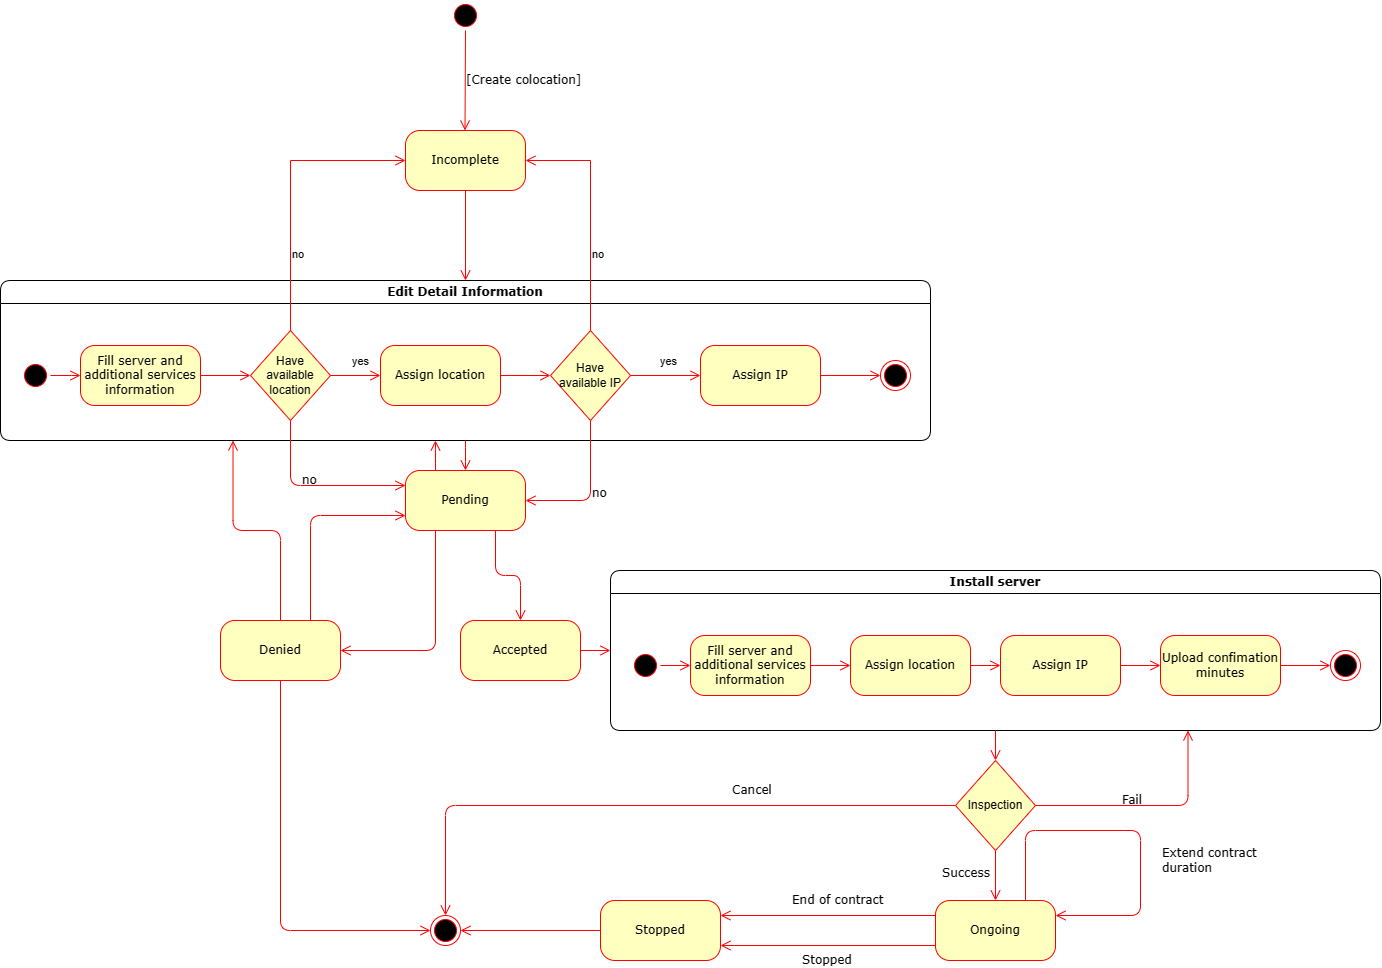

The diagram above was exported from draw.io. Its source (the exported page's mxGraphModel, read from the mxfile embedded in the PNG):
<mxGraphModel dx="2258" dy="378" grid="1" gridSize="10" guides="1" tooltips="1" connect="1" arrows="1" fold="1" page="1" pageScale="1" pageWidth="1100" pageHeight="850" background="none" math="0" shadow="0">
  <root>
    <mxCell id="0" />
    <mxCell id="1" parent="0" />
    <mxCell id="2" value="" style="ellipse;html=1;shape=startState;fillColor=#000000;strokeColor=#ff0000;rounded=1;shadow=0;comic=0;labelBackgroundColor=none;fontFamily=Verdana;fontSize=12;fontColor=#000000;align=center;direction=south;" vertex="1" parent="1">
      <mxGeometry x="490" y="870" width="30" height="30" as="geometry" />
    </mxCell>
    <mxCell id="3" value="Incomplete" style="rounded=1;whiteSpace=wrap;html=1;arcSize=24;fillColor=#ffffc0;strokeColor=#ff0000;shadow=0;comic=0;labelBackgroundColor=none;fontFamily=Verdana;fontSize=12;fontColor=#000000;align=center;" vertex="1" parent="1">
      <mxGeometry x="445" y="1000" width="120" height="60" as="geometry" />
    </mxCell>
    <mxCell id="4" value="[Create colocation]" style="edgeStyle=elbowEdgeStyle;html=1;labelBackgroundColor=none;endArrow=open;endSize=8;strokeColor=#ff0000;fontFamily=Verdana;fontSize=12;align=left;exitX=1;exitY=0.5;exitDx=0;exitDy=0;entryX=0.5;entryY=0;entryDx=0;entryDy=0;" edge="1" source="2" target="3" parent="1">
      <mxGeometry relative="1" as="geometry">
        <mxPoint x="390" y="935" as="sourcePoint" />
        <mxPoint x="390" y="1060" as="targetPoint" />
      </mxGeometry>
    </mxCell>
    <mxCell id="5" value="" style="edgeStyle=elbowEdgeStyle;html=1;labelBackgroundColor=none;endArrow=open;endSize=8;strokeColor=#ff0000;fontFamily=Verdana;fontSize=12;align=left;exitX=0.5;exitY=1;exitDx=0;exitDy=0;entryX=0.5;entryY=0;entryDx=0;entryDy=0;elbow=vertical;" edge="1" source="3" target="6" parent="1">
      <mxGeometry relative="1" as="geometry">
        <mxPoint x="515" y="910" as="sourcePoint" />
        <mxPoint x="740" y="1150" as="targetPoint" />
        <mxPoint as="offset" />
      </mxGeometry>
    </mxCell>
    <mxCell id="6" value="Edit Detail Information" style="swimlane;whiteSpace=wrap;html=1;rounded=1;shadow=0;comic=0;labelBackgroundColor=none;strokeWidth=1;fontFamily=Verdana;fontSize=12;align=center;startSize=23;" vertex="1" parent="1">
      <mxGeometry x="40" y="1150" width="930" height="160" as="geometry" />
    </mxCell>
    <mxCell id="7" style="edgeStyle=elbowEdgeStyle;html=1;labelBackgroundColor=none;endArrow=open;endSize=8;strokeColor=#ff0000;fontFamily=Verdana;fontSize=12;align=left;entryX=0;entryY=0.5;entryDx=0;entryDy=0;" edge="1" parent="6" source="8" target="16">
      <mxGeometry relative="1" as="geometry" />
    </mxCell>
    <mxCell id="8" value="Fill server and additional services information" style="rounded=1;whiteSpace=wrap;html=1;arcSize=24;fillColor=#ffffc0;strokeColor=#ff0000;shadow=0;comic=0;labelBackgroundColor=none;fontFamily=Verdana;fontSize=12;fontColor=#000000;align=center;" vertex="1" parent="6">
      <mxGeometry x="80" y="65" width="120" height="60" as="geometry" />
    </mxCell>
    <mxCell id="9" value="" style="ellipse;html=1;shape=endState;fillColor=#000000;strokeColor=#ff0000;rounded=1;shadow=0;comic=0;labelBackgroundColor=none;fontFamily=Verdana;fontSize=12;fontColor=#000000;align=center;" vertex="1" parent="6">
      <mxGeometry x="880" y="80" width="30" height="30" as="geometry" />
    </mxCell>
    <mxCell id="10" style="edgeStyle=elbowEdgeStyle;html=1;labelBackgroundColor=none;endArrow=open;endSize=8;strokeColor=#ff0000;fontFamily=Verdana;fontSize=12;align=left;" edge="1" parent="6" source="11" target="8">
      <mxGeometry relative="1" as="geometry" />
    </mxCell>
    <mxCell id="11" value="" style="ellipse;html=1;shape=startState;fillColor=#000000;strokeColor=#ff0000;rounded=1;shadow=0;comic=0;labelBackgroundColor=none;fontFamily=Verdana;fontSize=12;fontColor=#000000;align=center;direction=south;" vertex="1" parent="6">
      <mxGeometry x="20" y="80" width="30" height="30" as="geometry" />
    </mxCell>
    <mxCell id="12" style="edgeStyle=elbowEdgeStyle;html=1;labelBackgroundColor=none;endArrow=open;endSize=8;strokeColor=#ff0000;fontFamily=Verdana;fontSize=12;align=left;entryX=0;entryY=0.5;entryDx=0;entryDy=0;" edge="1" parent="6" source="13" target="18">
      <mxGeometry relative="1" as="geometry" />
    </mxCell>
    <mxCell id="13" value="Assign location" style="rounded=1;whiteSpace=wrap;html=1;arcSize=24;fillColor=#ffffc0;strokeColor=#ff0000;shadow=0;comic=0;labelBackgroundColor=none;fontFamily=Verdana;fontSize=12;fontColor=#000000;align=center;" vertex="1" parent="6">
      <mxGeometry x="380" y="65" width="120" height="60" as="geometry" />
    </mxCell>
    <mxCell id="14" style="edgeStyle=elbowEdgeStyle;html=1;labelBackgroundColor=none;endArrow=open;endSize=8;strokeColor=#ff0000;fontFamily=Verdana;fontSize=12;align=left;" edge="1" parent="6" source="15" target="9">
      <mxGeometry relative="1" as="geometry" />
    </mxCell>
    <mxCell id="15" value="Assign IP" style="rounded=1;whiteSpace=wrap;html=1;arcSize=24;fillColor=#ffffc0;strokeColor=#ff0000;shadow=0;comic=0;labelBackgroundColor=none;fontFamily=Verdana;fontSize=12;fontColor=#000000;align=center;" vertex="1" parent="6">
      <mxGeometry x="700" y="65" width="120" height="60" as="geometry" />
    </mxCell>
    <mxCell id="16" value="Have available location" style="rhombus;whiteSpace=wrap;html=1;fontColor=#000000;fillColor=#ffffc0;strokeColor=#ff0000;" vertex="1" parent="6">
      <mxGeometry x="250" y="50" width="80" height="90" as="geometry" />
    </mxCell>
    <mxCell id="17" value="yes" style="edgeStyle=orthogonalEdgeStyle;html=1;align=left;verticalAlign=bottom;endArrow=open;endSize=8;strokeColor=#ff0000;rounded=0;entryX=0;entryY=0.5;entryDx=0;entryDy=0;" edge="1" parent="6" source="16" target="13">
      <mxGeometry x="-0.2" y="5" relative="1" as="geometry">
        <mxPoint x="500" y="145" as="targetPoint" />
        <mxPoint as="offset" />
      </mxGeometry>
    </mxCell>
    <mxCell id="18" value="Have available IP" style="rhombus;whiteSpace=wrap;html=1;fontColor=#000000;fillColor=#ffffc0;strokeColor=#ff0000;" vertex="1" parent="6">
      <mxGeometry x="550" y="50" width="80" height="90" as="geometry" />
    </mxCell>
    <mxCell id="19" value="yes" style="edgeStyle=orthogonalEdgeStyle;html=1;align=left;verticalAlign=bottom;endArrow=open;endSize=8;strokeColor=#ff0000;rounded=0;entryX=0;entryY=0.5;entryDx=0;entryDy=0;exitX=1;exitY=0.5;exitDx=0;exitDy=0;" edge="1" parent="6" source="18" target="15">
      <mxGeometry x="-0.2" y="5" relative="1" as="geometry">
        <mxPoint x="390" y="105" as="targetPoint" />
        <mxPoint as="offset" />
        <mxPoint x="340" y="105" as="sourcePoint" />
      </mxGeometry>
    </mxCell>
    <mxCell id="20" value="no" style="edgeStyle=elbowEdgeStyle;html=1;align=left;verticalAlign=top;endArrow=open;endSize=8;strokeColor=#ff0000;rounded=0;entryX=0;entryY=0.5;entryDx=0;entryDy=0;elbow=vertical;" edge="1" source="16" target="3" parent="1">
      <mxGeometry x="-0.3684" relative="1" as="geometry">
        <mxPoint x="400" y="1375" as="targetPoint" />
        <Array as="points">
          <mxPoint x="390" y="1030" />
        </Array>
        <mxPoint y="1" as="offset" />
      </mxGeometry>
    </mxCell>
    <mxCell id="21" value="no" style="edgeStyle=orthogonalEdgeStyle;html=1;align=left;verticalAlign=top;endArrow=open;endSize=8;strokeColor=#ff0000;rounded=0;entryX=1;entryY=0.5;entryDx=0;entryDy=0;elbow=vertical;exitX=0.5;exitY=0;exitDx=0;exitDy=0;" edge="1" source="18" target="3" parent="1">
      <mxGeometry x="-0.234" relative="1" as="geometry">
        <mxPoint x="455" y="1040" as="targetPoint" />
        <mxPoint y="1" as="offset" />
        <mxPoint x="340" y="1210" as="sourcePoint" />
      </mxGeometry>
    </mxCell>
    <mxCell id="22" value="Pending" style="rounded=1;whiteSpace=wrap;html=1;arcSize=24;fillColor=#ffffc0;strokeColor=#ff0000;shadow=0;comic=0;labelBackgroundColor=none;fontFamily=Verdana;fontSize=12;fontColor=#000000;align=center;" vertex="1" parent="1">
      <mxGeometry x="445" y="1340" width="120" height="60" as="geometry" />
    </mxCell>
    <mxCell id="23" value="" style="edgeStyle=elbowEdgeStyle;html=1;labelBackgroundColor=none;endArrow=open;endSize=8;strokeColor=#ff0000;fontFamily=Verdana;fontSize=12;align=left;exitX=0.5;exitY=1;exitDx=0;exitDy=0;entryX=0.5;entryY=0;entryDx=0;entryDy=0;elbow=vertical;" edge="1" source="6" target="22" parent="1">
      <mxGeometry relative="1" as="geometry">
        <mxPoint x="358.82" y="1370" as="sourcePoint" />
        <mxPoint x="358.82" y="1460" as="targetPoint" />
        <mxPoint as="offset" />
      </mxGeometry>
    </mxCell>
    <mxCell id="24" value="" style="edgeStyle=elbowEdgeStyle;html=1;labelBackgroundColor=none;endArrow=open;endSize=8;strokeColor=#ff0000;fontFamily=Verdana;fontSize=12;align=left;exitX=0.25;exitY=1;exitDx=0;exitDy=0;elbow=vertical;entryX=1;entryY=0.5;entryDx=0;entryDy=0;" edge="1" source="22" target="27" parent="1">
      <mxGeometry relative="1" as="geometry">
        <mxPoint x="445" y="1520" as="sourcePoint" />
        <mxPoint x="420" y="1560" as="targetPoint" />
        <mxPoint as="offset" />
        <Array as="points">
          <mxPoint x="350" y="1520" />
        </Array>
      </mxGeometry>
    </mxCell>
    <mxCell id="25" value="no" style="edgeStyle=orthogonalEdgeStyle;html=1;labelBackgroundColor=none;endArrow=open;endSize=8;strokeColor=#ff0000;fontFamily=Verdana;fontSize=12;align=left;exitX=0.5;exitY=1;exitDx=0;exitDy=0;entryX=0;entryY=0.25;entryDx=0;entryDy=0;" edge="1" source="16" target="22" parent="1">
      <mxGeometry x="-0.1667" y="5" relative="1" as="geometry">
        <mxPoint x="320" y="1425" as="sourcePoint" />
        <mxPoint x="270" y="1490" as="targetPoint" />
        <mxPoint as="offset" />
      </mxGeometry>
    </mxCell>
    <mxCell id="26" value="" style="edgeStyle=orthogonalEdgeStyle;html=1;labelBackgroundColor=none;endArrow=open;endSize=8;strokeColor=#ff0000;fontFamily=Verdana;fontSize=12;align=left;exitX=0.25;exitY=0;exitDx=0;exitDy=0;" edge="1" source="22" parent="1">
      <mxGeometry relative="1" as="geometry">
        <mxPoint x="410" y="1350" as="sourcePoint" />
        <mxPoint x="475" y="1310" as="targetPoint" />
        <mxPoint as="offset" />
      </mxGeometry>
    </mxCell>
    <mxCell id="27" value="Denied" style="rounded=1;whiteSpace=wrap;html=1;arcSize=24;fillColor=#ffffc0;strokeColor=#ff0000;shadow=0;comic=0;labelBackgroundColor=none;fontFamily=Verdana;fontSize=12;fontColor=#000000;align=center;" vertex="1" parent="1">
      <mxGeometry x="260" y="1490" width="120" height="60" as="geometry" />
    </mxCell>
    <mxCell id="28" value="" style="html=1;labelBackgroundColor=none;endArrow=open;endSize=8;strokeColor=#ff0000;fontFamily=Verdana;fontSize=12;align=left;exitX=0.5;exitY=0;exitDx=0;exitDy=0;entryX=0.25;entryY=1;entryDx=0;entryDy=0;elbow=vertical;edgeStyle=orthogonalEdgeStyle;" edge="1" source="27" target="6" parent="1">
      <mxGeometry relative="1" as="geometry">
        <mxPoint x="455" y="1530" as="sourcePoint" />
        <mxPoint x="260" y="1440" as="targetPoint" />
        <mxPoint as="offset" />
      </mxGeometry>
    </mxCell>
    <mxCell id="29" value="no" style="edgeStyle=orthogonalEdgeStyle;html=1;labelBackgroundColor=none;endArrow=open;endSize=8;strokeColor=#ff0000;fontFamily=Verdana;fontSize=12;align=left;exitX=0.5;exitY=1;exitDx=0;exitDy=0;entryX=1;entryY=0.5;entryDx=0;entryDy=0;" edge="1" source="18" target="22" parent="1">
      <mxGeometry relative="1" as="geometry">
        <mxPoint x="340" y="1300" as="sourcePoint" />
        <mxPoint x="455" y="1380" as="targetPoint" />
        <mxPoint as="offset" />
      </mxGeometry>
    </mxCell>
    <mxCell id="30" value="Accepted" style="rounded=1;whiteSpace=wrap;html=1;arcSize=24;fillColor=#ffffc0;strokeColor=#ff0000;shadow=0;comic=0;labelBackgroundColor=none;fontFamily=Verdana;fontSize=12;fontColor=#000000;align=center;" vertex="1" parent="1">
      <mxGeometry x="500" y="1490" width="120" height="60" as="geometry" />
    </mxCell>
    <mxCell id="31" value="" style="html=1;labelBackgroundColor=none;endArrow=open;endSize=8;strokeColor=#ff0000;fontFamily=Verdana;fontSize=12;align=left;exitX=0.75;exitY=1;exitDx=0;exitDy=0;elbow=vertical;entryX=0.5;entryY=0;entryDx=0;entryDy=0;edgeStyle=orthogonalEdgeStyle;" edge="1" source="22" target="30" parent="1">
      <mxGeometry relative="1" as="geometry">
        <mxPoint x="565" y="1520" as="sourcePoint" />
        <mxPoint x="300" y="1530" as="targetPoint" />
        <mxPoint as="offset" />
      </mxGeometry>
    </mxCell>
    <mxCell id="32" value="" style="html=1;labelBackgroundColor=none;endArrow=open;endSize=8;strokeColor=#ff0000;fontFamily=Verdana;fontSize=12;align=left;exitX=1;exitY=0.5;exitDx=0;exitDy=0;elbow=vertical;entryX=0;entryY=0.5;entryDx=0;entryDy=0;" edge="1" source="30" target="34" parent="1">
      <mxGeometry relative="1" as="geometry">
        <mxPoint x="465" y="1530" as="sourcePoint" />
        <mxPoint x="660" y="1600" as="targetPoint" />
        <mxPoint as="offset" />
      </mxGeometry>
    </mxCell>
    <mxCell id="33" value="" style="html=1;labelBackgroundColor=none;endArrow=open;endSize=8;strokeColor=#ff0000;fontFamily=Verdana;fontSize=12;align=left;entryX=0;entryY=0.75;entryDx=0;entryDy=0;elbow=vertical;edgeStyle=orthogonalEdgeStyle;exitX=0.75;exitY=0;exitDx=0;exitDy=0;" edge="1" source="27" target="22" parent="1">
      <mxGeometry relative="1" as="geometry">
        <mxPoint x="260" y="1470" as="sourcePoint" />
        <mxPoint x="283" y="1320" as="targetPoint" />
        <mxPoint as="offset" />
      </mxGeometry>
    </mxCell>
    <mxCell id="34" value="Install server" style="swimlane;whiteSpace=wrap;html=1;rounded=1;shadow=0;comic=0;labelBackgroundColor=none;strokeWidth=1;fontFamily=Verdana;fontSize=12;align=center;startSize=23;" vertex="1" parent="1">
      <mxGeometry x="650" y="1440" width="770" height="160" as="geometry" />
    </mxCell>
    <mxCell id="35" value="Fill server and additional services information" style="rounded=1;whiteSpace=wrap;html=1;arcSize=24;fillColor=#ffffc0;strokeColor=#ff0000;shadow=0;comic=0;labelBackgroundColor=none;fontFamily=Verdana;fontSize=12;fontColor=#000000;align=center;" vertex="1" parent="34">
      <mxGeometry x="80" y="65" width="120" height="60" as="geometry" />
    </mxCell>
    <mxCell id="36" value="" style="ellipse;html=1;shape=endState;fillColor=#000000;strokeColor=#ff0000;rounded=1;shadow=0;comic=0;labelBackgroundColor=none;fontFamily=Verdana;fontSize=12;fontColor=#000000;align=center;" vertex="1" parent="34">
      <mxGeometry x="720" y="80" width="30" height="30" as="geometry" />
    </mxCell>
    <mxCell id="37" style="edgeStyle=elbowEdgeStyle;html=1;labelBackgroundColor=none;endArrow=open;endSize=8;strokeColor=#ff0000;fontFamily=Verdana;fontSize=12;align=left;" edge="1" parent="34" source="38" target="35">
      <mxGeometry relative="1" as="geometry" />
    </mxCell>
    <mxCell id="38" value="" style="ellipse;html=1;shape=startState;fillColor=#000000;strokeColor=#ff0000;rounded=1;shadow=0;comic=0;labelBackgroundColor=none;fontFamily=Verdana;fontSize=12;fontColor=#000000;align=center;direction=south;" vertex="1" parent="34">
      <mxGeometry x="20" y="80" width="30" height="30" as="geometry" />
    </mxCell>
    <mxCell id="39" style="edgeStyle=elbowEdgeStyle;html=1;labelBackgroundColor=none;endArrow=open;endSize=8;strokeColor=#ff0000;fontFamily=Verdana;fontSize=12;align=left;entryX=0;entryY=0.5;entryDx=0;entryDy=0;" edge="1" parent="34" source="40" target="41">
      <mxGeometry relative="1" as="geometry">
        <mxPoint x="550" y="95" as="targetPoint" />
      </mxGeometry>
    </mxCell>
    <mxCell id="40" value="Assign location" style="rounded=1;whiteSpace=wrap;html=1;arcSize=24;fillColor=#ffffc0;strokeColor=#ff0000;shadow=0;comic=0;labelBackgroundColor=none;fontFamily=Verdana;fontSize=12;fontColor=#000000;align=center;" vertex="1" parent="34">
      <mxGeometry x="240" y="65" width="120" height="60" as="geometry" />
    </mxCell>
    <mxCell id="41" value="Assign IP" style="rounded=1;whiteSpace=wrap;html=1;arcSize=24;fillColor=#ffffc0;strokeColor=#ff0000;shadow=0;comic=0;labelBackgroundColor=none;fontFamily=Verdana;fontSize=12;fontColor=#000000;align=center;" vertex="1" parent="34">
      <mxGeometry x="390" y="65" width="120" height="60" as="geometry" />
    </mxCell>
    <mxCell id="42" style="edgeStyle=elbowEdgeStyle;html=1;labelBackgroundColor=none;endArrow=open;endSize=8;strokeColor=#ff0000;fontFamily=Verdana;fontSize=12;align=left;exitX=1;exitY=0.5;exitDx=0;exitDy=0;entryX=0;entryY=0.5;entryDx=0;entryDy=0;" edge="1" parent="34" source="35" target="40">
      <mxGeometry relative="1" as="geometry">
        <mxPoint x="60" y="105" as="sourcePoint" />
        <mxPoint x="90" y="105" as="targetPoint" />
      </mxGeometry>
    </mxCell>
    <mxCell id="43" value="Upload confimation minutes" style="rounded=1;whiteSpace=wrap;html=1;arcSize=24;fillColor=#ffffc0;strokeColor=#ff0000;shadow=0;comic=0;labelBackgroundColor=none;fontFamily=Verdana;fontSize=12;fontColor=#000000;align=center;" vertex="1" parent="34">
      <mxGeometry x="550" y="65" width="120" height="60" as="geometry" />
    </mxCell>
    <mxCell id="44" style="edgeStyle=elbowEdgeStyle;html=1;labelBackgroundColor=none;endArrow=open;endSize=8;strokeColor=#ff0000;fontFamily=Verdana;fontSize=12;align=left;entryX=0;entryY=0.5;entryDx=0;entryDy=0;exitX=1;exitY=0.5;exitDx=0;exitDy=0;" edge="1" parent="34" source="41" target="43">
      <mxGeometry relative="1" as="geometry">
        <mxPoint x="70" y="115" as="sourcePoint" />
        <mxPoint x="100" y="115" as="targetPoint" />
      </mxGeometry>
    </mxCell>
    <mxCell id="45" style="edgeStyle=elbowEdgeStyle;html=1;labelBackgroundColor=none;endArrow=open;endSize=8;strokeColor=#ff0000;fontFamily=Verdana;fontSize=12;align=left;entryX=0;entryY=0.5;entryDx=0;entryDy=0;exitX=1;exitY=0.5;exitDx=0;exitDy=0;" edge="1" parent="34" source="43" target="36">
      <mxGeometry relative="1" as="geometry">
        <mxPoint x="520" y="105" as="sourcePoint" />
        <mxPoint x="560" y="105" as="targetPoint" />
      </mxGeometry>
    </mxCell>
    <mxCell id="46" value="Inspection" style="rhombus;whiteSpace=wrap;html=1;fontColor=#000000;fillColor=#ffffc0;strokeColor=#ff0000;" vertex="1" parent="1">
      <mxGeometry x="995" y="1630" width="80" height="90" as="geometry" />
    </mxCell>
    <mxCell id="47" value="" style="html=1;labelBackgroundColor=none;endArrow=open;endSize=8;strokeColor=#ff0000;fontFamily=Verdana;fontSize=12;align=left;exitX=0.5;exitY=1;exitDx=0;exitDy=0;elbow=vertical;entryX=0.5;entryY=0;entryDx=0;entryDy=0;edgeStyle=orthogonalEdgeStyle;" edge="1" source="34" target="46" parent="1">
      <mxGeometry relative="1" as="geometry">
        <mxPoint x="395" y="1410" as="sourcePoint" />
        <mxPoint x="490" y="1530" as="targetPoint" />
        <mxPoint as="offset" />
      </mxGeometry>
    </mxCell>
    <mxCell id="48" value="Fail" style="html=1;labelBackgroundColor=none;endArrow=open;endSize=8;strokeColor=#ff0000;fontFamily=Verdana;fontSize=12;align=left;exitX=1;exitY=0.5;exitDx=0;exitDy=0;elbow=vertical;entryX=0.75;entryY=1;entryDx=0;entryDy=0;edgeStyle=orthogonalEdgeStyle;" edge="1" source="46" target="34" parent="1">
      <mxGeometry x="-0.2526" y="5" relative="1" as="geometry">
        <mxPoint x="405" y="1420" as="sourcePoint" />
        <mxPoint x="500" y="1540" as="targetPoint" />
        <mxPoint as="offset" />
        <Array as="points">
          <mxPoint x="1227" y="1675" />
        </Array>
      </mxGeometry>
    </mxCell>
    <mxCell id="49" value="Ongoing" style="rounded=1;whiteSpace=wrap;html=1;arcSize=24;fillColor=#ffffc0;strokeColor=#ff0000;shadow=0;comic=0;labelBackgroundColor=none;fontFamily=Verdana;fontSize=12;fontColor=#000000;align=center;" vertex="1" parent="1">
      <mxGeometry x="975" y="1770" width="120" height="60" as="geometry" />
    </mxCell>
    <mxCell id="50" value="Success" style="html=1;labelBackgroundColor=none;endArrow=open;endSize=8;strokeColor=#ff0000;fontFamily=Verdana;fontSize=12;align=left;exitX=0.5;exitY=1;exitDx=0;exitDy=0;elbow=vertical;entryX=0.5;entryY=0;entryDx=0;entryDy=0;edgeStyle=orthogonalEdgeStyle;" edge="1" source="46" target="49" parent="1">
      <mxGeometry x="-0.1429" y="-55" relative="1" as="geometry">
        <mxPoint x="970" y="1750" as="sourcePoint" />
        <mxPoint x="788" y="1640" as="targetPoint" />
        <mxPoint as="offset" />
      </mxGeometry>
    </mxCell>
    <mxCell id="51" value="Stopped" style="rounded=1;whiteSpace=wrap;html=1;arcSize=24;fillColor=#ffffc0;strokeColor=#ff0000;shadow=0;comic=0;labelBackgroundColor=none;fontFamily=Verdana;fontSize=12;fontColor=#000000;align=center;" vertex="1" parent="1">
      <mxGeometry x="640" y="1770" width="120" height="60" as="geometry" />
    </mxCell>
    <mxCell id="52" value="End of contract" style="html=1;labelBackgroundColor=none;endArrow=open;endSize=8;strokeColor=#ff0000;fontFamily=Verdana;fontSize=12;align=left;exitX=0;exitY=0.25;exitDx=0;exitDy=0;elbow=vertical;entryX=1;entryY=0.25;entryDx=0;entryDy=0;edgeStyle=orthogonalEdgeStyle;" edge="1" source="49" target="51" parent="1">
      <mxGeometry x="0.3488" y="-15" relative="1" as="geometry">
        <mxPoint x="1005" y="1685" as="sourcePoint" />
        <mxPoint x="853" y="1610" as="targetPoint" />
        <mxPoint as="offset" />
      </mxGeometry>
    </mxCell>
    <mxCell id="53" value="Stopped" style="html=1;labelBackgroundColor=none;endArrow=open;endSize=8;strokeColor=#ff0000;fontFamily=Verdana;fontSize=12;align=left;exitX=0;exitY=0.75;exitDx=0;exitDy=0;elbow=vertical;entryX=1;entryY=0.75;entryDx=0;entryDy=0;edgeStyle=orthogonalEdgeStyle;" edge="1" source="49" target="51" parent="1">
      <mxGeometry x="0.2558" y="15" relative="1" as="geometry">
        <mxPoint x="985" y="1795" as="sourcePoint" />
        <mxPoint x="770" y="1795" as="targetPoint" />
        <mxPoint as="offset" />
      </mxGeometry>
    </mxCell>
    <mxCell id="54" value="" style="ellipse;html=1;shape=endState;fillColor=#000000;strokeColor=#ff0000;rounded=1;shadow=0;comic=0;labelBackgroundColor=none;fontFamily=Verdana;fontSize=12;fontColor=#000000;align=center;" vertex="1" parent="1">
      <mxGeometry x="470" y="1785" width="30" height="30" as="geometry" />
    </mxCell>
    <mxCell id="55" value="Extend contract&amp;nbsp;&lt;br&gt;duration" style="html=1;labelBackgroundColor=none;endArrow=open;endSize=8;strokeColor=#ff0000;fontFamily=Verdana;fontSize=12;align=left;exitX=0.75;exitY=0;exitDx=0;exitDy=0;edgeStyle=orthogonalEdgeStyle;entryX=1;entryY=0.25;entryDx=0;entryDy=0;" edge="1" source="49" target="49" parent="1">
      <mxGeometry x="0.2163" y="20" relative="1" as="geometry">
        <mxPoint x="1075" y="1765" as="sourcePoint" />
        <mxPoint x="1105" y="1795" as="targetPoint" />
        <mxPoint as="offset" />
        <Array as="points">
          <mxPoint x="1065" y="1700" />
          <mxPoint x="1180" y="1700" />
          <mxPoint x="1180" y="1785" />
        </Array>
      </mxGeometry>
    </mxCell>
    <mxCell id="56" value="" style="html=1;labelBackgroundColor=none;endArrow=open;endSize=8;strokeColor=#ff0000;fontFamily=Verdana;fontSize=12;align=left;exitX=0;exitY=0.5;exitDx=0;exitDy=0;elbow=vertical;entryX=1;entryY=0.5;entryDx=0;entryDy=0;edgeStyle=orthogonalEdgeStyle;" edge="1" source="51" target="54" parent="1">
      <mxGeometry x="-0.0291" y="-15" relative="1" as="geometry">
        <mxPoint x="1005" y="1685" as="sourcePoint" />
        <mxPoint x="853" y="1610" as="targetPoint" />
        <mxPoint as="offset" />
      </mxGeometry>
    </mxCell>
    <mxCell id="57" value="Cancel" style="html=1;labelBackgroundColor=none;endArrow=open;endSize=8;strokeColor=#ff0000;fontFamily=Verdana;fontSize=12;align=left;exitX=0;exitY=0.5;exitDx=0;exitDy=0;elbow=vertical;entryX=0.5;entryY=0;entryDx=0;entryDy=0;edgeStyle=orthogonalEdgeStyle;" edge="1" source="46" target="54" parent="1">
      <mxGeometry x="-0.2742" y="-15" relative="1" as="geometry">
        <mxPoint x="1085" y="1685" as="sourcePoint" />
        <mxPoint x="1238" y="1610" as="targetPoint" />
        <mxPoint as="offset" />
      </mxGeometry>
    </mxCell>
    <mxCell id="58" value="" style="html=1;labelBackgroundColor=none;endArrow=open;endSize=8;strokeColor=#ff0000;fontFamily=Verdana;fontSize=12;align=left;exitX=0.5;exitY=1;exitDx=0;exitDy=0;entryX=0;entryY=0.5;entryDx=0;entryDy=0;elbow=vertical;edgeStyle=orthogonalEdgeStyle;" edge="1" source="27" target="54" parent="1">
      <mxGeometry relative="1" as="geometry">
        <mxPoint x="330" y="1500" as="sourcePoint" />
        <mxPoint x="282" y="1320" as="targetPoint" />
        <mxPoint as="offset" />
      </mxGeometry>
    </mxCell>
  </root>
</mxGraphModel>